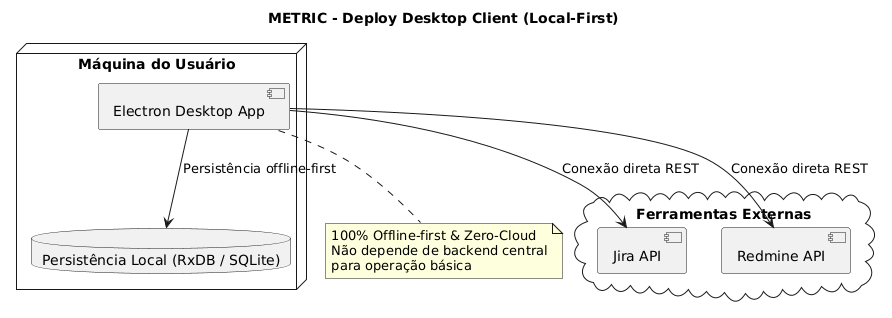

The diagram above was rendered by PlantUML. Its source (embedded in the PNG):
@startuml
title METRIC - Deploy Desktop Client (Local-First)

node "Máquina do Usuário" {
    component "Electron Desktop App" as App
    database "Persistência Local (RxDB / SQLite)" as RxDB
}

cloud "Ferramentas Externas" {
    [Jira API] as Jira
    [Redmine API] as Redmine
}

App --> RxDB : Persistência offline-first
App --> Jira : Conexão direta REST
App --> Redmine : Conexão direta REST

note bottom of App
  100% Offline-first & Zero-Cloud
  Não depende de backend central
  para operação básica
end note
@enduml